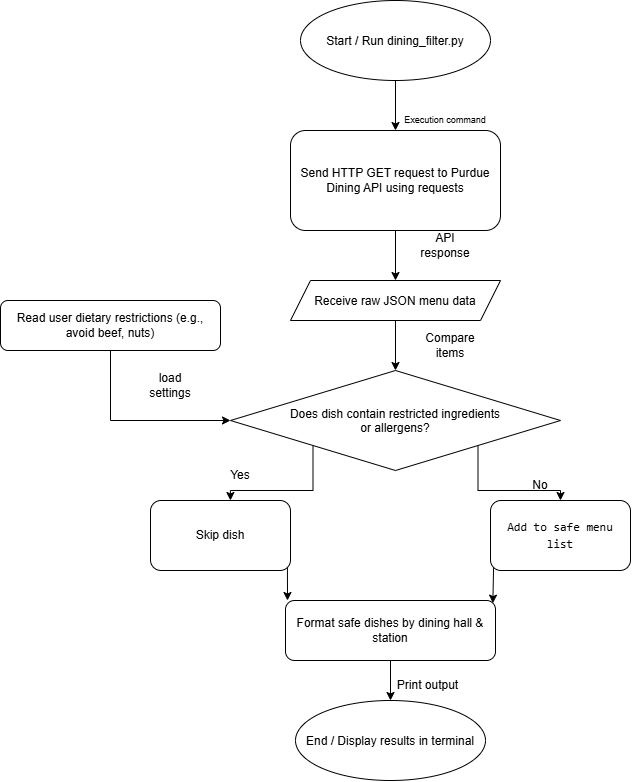

The diagram above was exported from draw.io. Its source (the exported page's mxGraphModel, read from the mxfile embedded in the PNG):
<mxGraphModel dx="1413" dy="2006" grid="1" gridSize="10" guides="1" tooltips="1" connect="1" arrows="1" fold="1" page="1" pageScale="1" pageWidth="850" pageHeight="1100" math="0" shadow="0">
  <root>
    <mxCell id="0" />
    <mxCell id="1" parent="0" />
    <mxCell id="dJ_xZYHuWhnfyccnx4-_-5" edge="1" parent="1" source="dJ_xZYHuWhnfyccnx4-_-1" style="edgeStyle=orthogonalEdgeStyle;rounded=0;orthogonalLoop=1;jettySize=auto;html=1;defaultLabelBackgroundColor=page;" value="">
      <mxGeometry relative="1" as="geometry">
        <mxPoint x="435" y="-600" as="targetPoint" />
      </mxGeometry>
    </mxCell>
    <mxCell id="dJ_xZYHuWhnfyccnx4-_-1" parent="1" style="ellipse;whiteSpace=wrap;html=1;shapeInside=1;" value="Start / Run dining_filter.py" vertex="1">
      <mxGeometry height="80" width="190" x="340" y="-730" as="geometry" />
    </mxCell>
    <mxCell id="dJ_xZYHuWhnfyccnx4-_-10" edge="1" parent="1" source="dJ_xZYHuWhnfyccnx4-_-2" style="edgeStyle=orthogonalEdgeStyle;rounded=0;orthogonalLoop=1;jettySize=auto;html=1;defaultLabelBackgroundColor=page;" target="dJ_xZYHuWhnfyccnx4-_-8" value="">
      <mxGeometry relative="1" as="geometry" />
    </mxCell>
    <mxCell id="dJ_xZYHuWhnfyccnx4-_-2" parent="1" style="rounded=1;whiteSpace=wrap;html=1;roundedPerimeter=1;" value="Send HTTP GET request to Purdue Dining API using requests" vertex="1">
      <mxGeometry height="100" width="210" x="330" y="-600" as="geometry" />
    </mxCell>
    <mxCell id="dJ_xZYHuWhnfyccnx4-_-6" parent="1" style="text;html=1;whiteSpace=wrap;strokeColor=none;fillColor=none;align=center;verticalAlign=middle;rounded=0;fontSize=9;" value="Execution command" vertex="1">
      <mxGeometry height="20" width="150" x="410" y="-620" as="geometry" />
    </mxCell>
    <mxCell id="dJ_xZYHuWhnfyccnx4-_-12" edge="1" parent="1" source="dJ_xZYHuWhnfyccnx4-_-8" style="edgeStyle=orthogonalEdgeStyle;rounded=0;orthogonalLoop=1;jettySize=auto;html=1;defaultLabelBackgroundColor=page;" target="dJ_xZYHuWhnfyccnx4-_-11" value="">
      <mxGeometry relative="1" as="geometry" />
    </mxCell>
    <mxCell id="dJ_xZYHuWhnfyccnx4-_-8" parent="1" style="shape=parallelogram;perimeter=parallelogramPerimeter;whiteSpace=wrap;html=1;shapeInside=1;fixedSize=1;" value="Receive raw JSON menu data" vertex="1">
      <mxGeometry height="40" width="210" x="330" y="-450" as="geometry" />
    </mxCell>
    <mxCell id="dJ_xZYHuWhnfyccnx4-_-19" edge="1" parent="1" source="dJ_xZYHuWhnfyccnx4-_-11" style="edgeStyle=orthogonalEdgeStyle;rounded=0;orthogonalLoop=1;jettySize=auto;html=1;exitX=0;exitY=1;exitDx=0;exitDy=0;entryX=0.571;entryY=0;entryDx=0;entryDy=0;defaultLabelBackgroundColor=page;" target="dJ_xZYHuWhnfyccnx4-_-18">
      <mxGeometry relative="1" as="geometry" />
    </mxCell>
    <mxCell id="dJ_xZYHuWhnfyccnx4-_-21" edge="1" parent="1" source="dJ_xZYHuWhnfyccnx4-_-11" style="edgeStyle=orthogonalEdgeStyle;rounded=0;orthogonalLoop=1;jettySize=auto;html=1;exitX=1;exitY=1;exitDx=0;exitDy=0;entryX=0.5;entryY=0;entryDx=0;entryDy=0;defaultLabelBackgroundColor=page;" target="dJ_xZYHuWhnfyccnx4-_-20">
      <mxGeometry relative="1" as="geometry" />
    </mxCell>
    <mxCell id="dJ_xZYHuWhnfyccnx4-_-11" parent="1" style="rhombus;whiteSpace=wrap;html=1;shapeInside=1;fontFamily=Helvetica;fontSize=12;" value="Does dish contain restricted ingredients or allergens?" vertex="1">
      <mxGeometry height="100" width="330" x="270" y="-360" as="geometry" />
    </mxCell>
    <mxCell id="dJ_xZYHuWhnfyccnx4-_-14" edge="1" parent="1" source="dJ_xZYHuWhnfyccnx4-_-13" style="edgeStyle=orthogonalEdgeStyle;rounded=0;orthogonalLoop=1;jettySize=auto;html=1;exitX=0.5;exitY=1;exitDx=0;exitDy=0;entryX=0;entryY=0.5;entryDx=0;entryDy=0;defaultLabelBackgroundColor=page;" target="dJ_xZYHuWhnfyccnx4-_-11">
      <mxGeometry relative="1" as="geometry" />
    </mxCell>
    <mxCell id="dJ_xZYHuWhnfyccnx4-_-13" parent="1" style="rounded=1;whiteSpace=wrap;html=1;roundedPerimeter=1;" value="Read user dietary restrictions (e.g., avoid beef, nuts)" vertex="1">
      <mxGeometry height="50" width="220" x="40" y="-430" as="geometry" />
    </mxCell>
    <mxCell id="dJ_xZYHuWhnfyccnx4-_-15" parent="1" style="text;html=1;whiteSpace=wrap;strokeColor=none;fillColor=none;align=center;verticalAlign=middle;rounded=0;" value="load settings" vertex="1">
      <mxGeometry height="30" width="60" x="180" y="-360" as="geometry" />
    </mxCell>
    <mxCell id="dJ_xZYHuWhnfyccnx4-_-16" parent="1" style="text;html=1;whiteSpace=wrap;strokeColor=none;fillColor=none;align=center;verticalAlign=middle;rounded=0;" value="API response" vertex="1">
      <mxGeometry height="30" width="60" x="455" y="-500" as="geometry" />
    </mxCell>
    <mxCell id="dJ_xZYHuWhnfyccnx4-_-17" parent="1" style="text;html=1;whiteSpace=wrap;strokeColor=none;fillColor=none;align=center;verticalAlign=middle;rounded=0;" value="Compare items" vertex="1">
      <mxGeometry height="30" width="60" x="460" y="-400" as="geometry" />
    </mxCell>
    <mxCell id="dJ_xZYHuWhnfyccnx4-_-26" edge="1" parent="1" source="dJ_xZYHuWhnfyccnx4-_-18" style="edgeStyle=orthogonalEdgeStyle;rounded=0;orthogonalLoop=1;jettySize=auto;html=1;exitX=1;exitY=1;exitDx=0;exitDy=0;defaultLabelBackgroundColor=page;">
      <mxGeometry relative="1" as="geometry">
        <mxPoint x="327" y="-130" as="targetPoint" />
      </mxGeometry>
    </mxCell>
    <mxCell id="dJ_xZYHuWhnfyccnx4-_-18" parent="1" style="rounded=1;whiteSpace=wrap;html=1;roundedPerimeter=1;" value="Skip dish" vertex="1">
      <mxGeometry height="70" width="140" x="190" y="-230" as="geometry" />
    </mxCell>
    <mxCell id="dJ_xZYHuWhnfyccnx4-_-25" edge="1" parent="1" source="dJ_xZYHuWhnfyccnx4-_-20" style="edgeStyle=orthogonalEdgeStyle;rounded=0;orthogonalLoop=1;jettySize=auto;html=1;exitX=0;exitY=1;exitDx=0;exitDy=0;entryX=1;entryY=0;entryDx=0;entryDy=0;defaultLabelBackgroundColor=page;" target="dJ_xZYHuWhnfyccnx4-_-24">
      <mxGeometry relative="1" as="geometry" />
    </mxCell>
    <mxCell id="dJ_xZYHuWhnfyccnx4-_-20" parent="1" style="rounded=1;whiteSpace=wrap;html=1;roundedPerimeter=1;" value="&lt;span class=&quot;&quot;&gt;&lt;code&gt;Add to safe menu list&lt;/code&gt;&lt;/span&gt;&lt;span class=&quot;&quot;&gt;&lt;sup class=&quot;superscript&quot;&gt;&lt;/sup&gt;&lt;/span&gt;" vertex="1">
      <mxGeometry height="70" width="140" x="530" y="-230" as="geometry" />
    </mxCell>
    <mxCell id="dJ_xZYHuWhnfyccnx4-_-22" parent="1" style="text;html=1;whiteSpace=wrap;strokeColor=none;fillColor=none;align=center;verticalAlign=middle;rounded=0;" value="Yes" vertex="1">
      <mxGeometry height="30" width="60" x="250" y="-270" as="geometry" />
    </mxCell>
    <mxCell id="dJ_xZYHuWhnfyccnx4-_-23" parent="1" style="text;html=1;whiteSpace=wrap;strokeColor=none;fillColor=none;align=center;verticalAlign=middle;rounded=0;" value="No" vertex="1">
      <mxGeometry height="30" width="60" x="550" y="-260" as="geometry" />
    </mxCell>
    <mxCell id="dJ_xZYHuWhnfyccnx4-_-28" edge="1" parent="1" source="dJ_xZYHuWhnfyccnx4-_-24" style="edgeStyle=orthogonalEdgeStyle;rounded=0;orthogonalLoop=1;jettySize=auto;html=1;exitX=0.5;exitY=1;exitDx=0;exitDy=0;entryX=0.5;entryY=0;entryDx=0;entryDy=0;defaultLabelBackgroundColor=page;" target="dJ_xZYHuWhnfyccnx4-_-27">
      <mxGeometry relative="1" as="geometry" />
    </mxCell>
    <mxCell id="dJ_xZYHuWhnfyccnx4-_-24" parent="1" style="rounded=1;whiteSpace=wrap;html=1;roundedPerimeter=1;" value="Format safe dishes by dining hall &amp;amp; station" vertex="1">
      <mxGeometry height="60" width="210" x="325" y="-130" as="geometry" />
    </mxCell>
    <mxCell id="dJ_xZYHuWhnfyccnx4-_-27" parent="1" style="ellipse;whiteSpace=wrap;html=1;shapeInside=1;" value="End / Display results in terminal" vertex="1">
      <mxGeometry height="80" width="190" x="335" y="-30" as="geometry" />
    </mxCell>
    <mxCell id="dJ_xZYHuWhnfyccnx4-_-29" parent="1" style="text;html=1;whiteSpace=wrap;strokeColor=none;fillColor=none;align=center;verticalAlign=middle;rounded=0;" value="Print output" vertex="1">
      <mxGeometry height="30" width="95" x="420" y="-60" as="geometry" />
    </mxCell>
  </root>
</mxGraphModel>